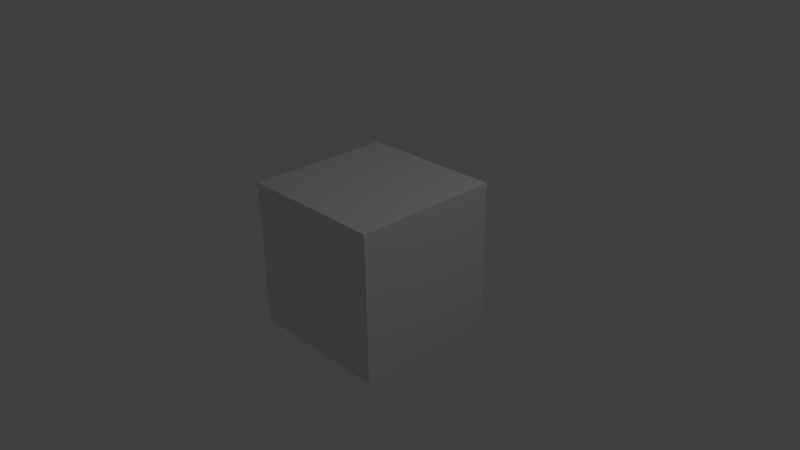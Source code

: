 # Source: Simple_Scene_273_x32.blend  (saved by Blender 2.73.0; exported with 4.5.12 LTS)
import bpy
from mathutils import Matrix  # noqa: F401  (used for matrix-valued properties, if any)

bpy.ops.wm.read_factory_settings(use_empty=True)
scene = bpy.context.scene
scene.name = 'Scene'

# ---- collections
col_collection_1 = bpy.data.collections.new('Collection 1'); scene.collection.children.link(col_collection_1)

# ---- materials (node trees are filled in below, after node groups)
mat_material = bpy.data.materials.new('Material')
mat_material.alpha_threshold = 0.0
mat_material.use_transparent_shadow = False
mat_material.roughness = 0.5
mat_material.line_color = (0.0, 0.0, 0.0, 1.0)

# ---- material node trees

# ---- world
world_world = bpy.data.worlds.new('World'); scene.world = world_world
world_world.color = (0.05088, 0.05088, 0.05088)
world_world.use_sun_shadow = False
world_world.sun_shadow_jitter_overblur = 0.0
world_world.cycles.sampling_method = 'MANUAL'
world_world.cycles.sample_map_resolution = 256

# ---- cameras
cam_camera = bpy.data.cameras.new('Camera')
cam_camera.clip_end = 100.0
cam_camera.lens = 35.0
cam_camera.sensor_width = 32.0
cam_camera.sensor_height = 18.0
cam_camera.ortho_scale = 7.314
cam_camera.dof.focus_distance = 0.0
cam_camera.dof.aperture_fstop = 128.0

# ---- lights
light_lamp = bpy.data.lights.new('Lamp', 'POINT')
light_lamp.transmission_factor = 0.0
light_lamp.cutoff_distance = 30.0
light_lamp.energy = 100.0
light_lamp.shadow_buffer_clip_start = 1.001
light_lamp.shadow_soft_size = 1.0
light_lamp.shadow_maximum_resolution = 0.006
light_lamp.use_absolute_resolution = True
light_lamp.cycles.use_multiple_importance_sampling = False

# ---- meshes
me_cube = bpy.data.meshes.new('Cube')
me_cube.from_pydata([(1.0, 1.0, -1.0), (1.0, -1.0, -1.0), (-1.0, -1.0, -1.0), (-1.0, 1.0, -1.0), (1.0, 1.0, 1.0), (1.0, -1.0, 1.0), (-1.0, -1.0, 1.0), (-1.0, 1.0, 1.0)], [], [(0, 1, 2, 3), (4, 7, 6, 5), (0, 4, 5, 1), (1, 5, 6, 2), (2, 6, 7, 3), (4, 0, 3, 7)])
me_cube.materials.append(mat_material)
me_cube.use_remesh_preserve_volume = False
me_cube.use_remesh_preserve_attributes = False
me_cube.use_mirror_vertex_groups = False
me_cube.update()

# ---- objects
ob_cube = bpy.data.objects.new('Cube', me_cube)
ob_lamp = bpy.data.objects.new('Lamp', light_lamp)
ob_camera = bpy.data.objects.new('Camera', cam_camera)

# ---- transforms, parenting, visibility, modifiers, constraints
ob_cube.location = (0.0, 0.0, 0.0)
ob_cube.lock_rotations_4d = False
ob_cube.empty_display_type = 'ARROWS'
ob_cube.lineart.crease_threshold = 0.0
ob_lamp.location = (4.076, 1.005, 5.904)
ob_lamp.rotation_euler = (0.6503, 0.05522, 1.866)
ob_lamp.lock_rotations_4d = False
ob_lamp.empty_display_type = 'ARROWS'
ob_lamp.color = (0.0, 0.0, 0.0, 0.0)
ob_lamp.lineart.crease_threshold = 0.0
ob_camera.location = (7.481, -6.508, 5.344)
ob_camera.rotation_euler = (1.109, 0.01082, 0.8149)
ob_camera.lock_rotations_4d = False
ob_camera.empty_display_type = 'ARROWS'
ob_camera.color = (0.0, 0.0, 0.0, 0.0)
ob_camera.display_type = 'WIRE'
ob_camera.lineart.crease_threshold = 0.0

# ---- collection membership
col_collection_1.objects.link(ob_cube)
col_collection_1.objects.link(ob_lamp)
col_collection_1.objects.link(ob_camera)

# ---- scene / render settings (as saved in the file)
scene.camera = ob_camera
scene.frame_start = 1; scene.frame_end = 250; scene.frame_set(1)
scene.render.engine = 'BLENDER_EEVEE_NEXT'
scene.render.image_settings.color_mode = 'RGB'
scene.render.image_settings.compression = 90
scene.render.resolution_percentage = 50
scene.render.dither_intensity = 0.0
scene.render.bake_margin = 2
scene.render.bake_bias = 0.0
scene.cycles.use_denoising = False
scene.cycles.samples = 10
scene.cycles.sampling_pattern = 'TABULATED_SOBOL'
scene.cycles.light_sampling_threshold = 0.0
scene.cycles.use_adaptive_sampling = False
scene.cycles.use_light_tree = False
scene.cycles.blur_glossy = 0.0
scene.cycles.volume_bounces = 1
scene.cycles.pixel_filter_type = 'GAUSSIAN'
scene.cycles.sample_clamp_indirect = 0.0
scene.view_settings.view_transform = 'Standard'
bpy.context.view_layer.update()
